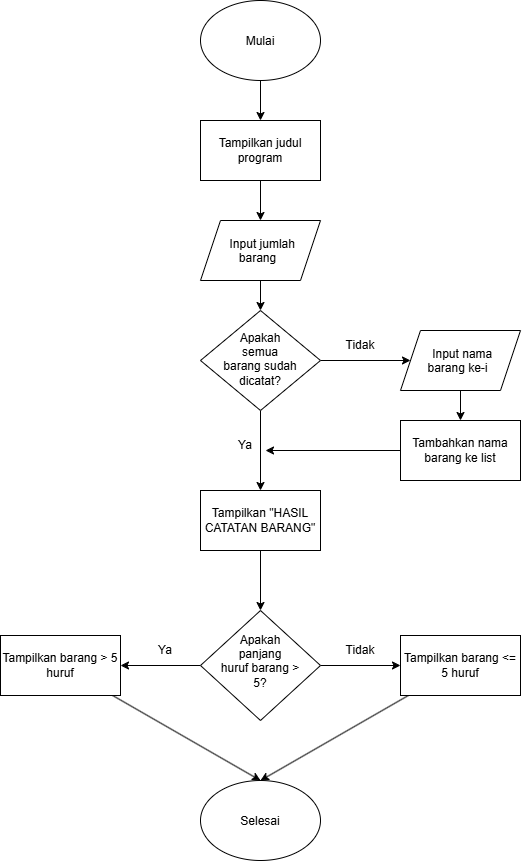

The diagram above was exported from draw.io. Its source (the exported page's mxGraphModel, read from the mxfile embedded in the PNG):
<mxGraphModel dx="1030" dy="1634" grid="1" gridSize="10" guides="1" tooltips="1" connect="1" arrows="1" fold="1" page="1" pageScale="1" pageWidth="850" pageHeight="1100" math="0" shadow="0">
  <root>
    <mxCell id="0" />
    <mxCell id="1" parent="0" />
    <mxCell id="OXQoC9JAjLlEDCZxui_w-6" edge="1" parent="1" source="OXQoC9JAjLlEDCZxui_w-1" style="edgeStyle=orthogonalEdgeStyle;rounded=0;orthogonalLoop=1;jettySize=auto;html=1;" target="OXQoC9JAjLlEDCZxui_w-3" value="">
      <mxGeometry relative="1" as="geometry" />
    </mxCell>
    <mxCell id="OXQoC9JAjLlEDCZxui_w-1" parent="1" style="ellipse;whiteSpace=wrap;html=1;shapeInside=1;" value="Mulai" vertex="1">
      <mxGeometry height="80" width="120" x="365" y="-50" as="geometry" />
    </mxCell>
    <mxCell id="OXQoC9JAjLlEDCZxui_w-7" edge="1" parent="1" source="OXQoC9JAjLlEDCZxui_w-3" style="edgeStyle=orthogonalEdgeStyle;rounded=0;orthogonalLoop=1;jettySize=auto;html=1;" target="OXQoC9JAjLlEDCZxui_w-4" value="">
      <mxGeometry relative="1" as="geometry" />
    </mxCell>
    <mxCell id="OXQoC9JAjLlEDCZxui_w-3" parent="1" style="rounded=0;whiteSpace=wrap;html=1;" value="Tampilkan judul program" vertex="1">
      <mxGeometry height="60" width="120" x="365" y="70" as="geometry" />
    </mxCell>
    <mxCell id="OXQoC9JAjLlEDCZxui_w-8" edge="1" parent="1" source="OXQoC9JAjLlEDCZxui_w-4" style="edgeStyle=orthogonalEdgeStyle;rounded=0;orthogonalLoop=1;jettySize=auto;html=1;" target="OXQoC9JAjLlEDCZxui_w-5" value="">
      <mxGeometry relative="1" as="geometry" />
    </mxCell>
    <mxCell id="OXQoC9JAjLlEDCZxui_w-4" parent="1" style="shape=parallelogram;perimeter=parallelogramPerimeter;whiteSpace=wrap;html=1;shapeInside=1;fixedSize=1;" value="Input jumlah barang" vertex="1">
      <mxGeometry height="60" width="120" x="365" y="170" as="geometry" />
    </mxCell>
    <mxCell id="OXQoC9JAjLlEDCZxui_w-11" edge="1" parent="1" source="OXQoC9JAjLlEDCZxui_w-5" style="edgeStyle=orthogonalEdgeStyle;rounded=0;orthogonalLoop=1;jettySize=auto;html=1;" target="OXQoC9JAjLlEDCZxui_w-10" value="">
      <mxGeometry relative="1" as="geometry" />
    </mxCell>
    <mxCell id="OXQoC9JAjLlEDCZxui_w-13" edge="1" parent="1" source="OXQoC9JAjLlEDCZxui_w-5" style="edgeStyle=orthogonalEdgeStyle;rounded=0;orthogonalLoop=1;jettySize=auto;html=1;" target="OXQoC9JAjLlEDCZxui_w-12" value="">
      <mxGeometry relative="1" as="geometry" />
    </mxCell>
    <mxCell id="OXQoC9JAjLlEDCZxui_w-5" parent="1" style="rhombus;whiteSpace=wrap;html=1;shapeInside=1;" value="Apakah semua barang sudah dicatat?" vertex="1">
      <mxGeometry height="100" width="120" x="365" y="260" as="geometry" />
    </mxCell>
    <mxCell id="OXQoC9JAjLlEDCZxui_w-20" edge="1" parent="1" source="OXQoC9JAjLlEDCZxui_w-10" style="edgeStyle=orthogonalEdgeStyle;rounded=0;orthogonalLoop=1;jettySize=auto;html=1;" target="OXQoC9JAjLlEDCZxui_w-19" value="">
      <mxGeometry relative="1" as="geometry" />
    </mxCell>
    <mxCell id="OXQoC9JAjLlEDCZxui_w-10" parent="1" style="whiteSpace=wrap;html=1;" value="Tampilkan &quot;HASIL CATATAN BARANG&quot;" vertex="1">
      <mxGeometry height="60" width="120" x="365" y="440" as="geometry" />
    </mxCell>
    <mxCell id="OXQoC9JAjLlEDCZxui_w-15" edge="1" parent="1" source="OXQoC9JAjLlEDCZxui_w-12" style="edgeStyle=orthogonalEdgeStyle;rounded=0;orthogonalLoop=1;jettySize=auto;html=1;" target="OXQoC9JAjLlEDCZxui_w-14" value="">
      <mxGeometry relative="1" as="geometry" />
    </mxCell>
    <mxCell id="OXQoC9JAjLlEDCZxui_w-12" parent="1" style="shape=parallelogram;perimeter=parallelogramPerimeter;whiteSpace=wrap;html=1;shapeInside=1;fixedSize=1;" value="Input nama barang ke-i" vertex="1">
      <mxGeometry height="60" width="120" x="565" y="280" as="geometry" />
    </mxCell>
    <mxCell id="OXQoC9JAjLlEDCZxui_w-16" edge="1" parent="1" source="OXQoC9JAjLlEDCZxui_w-14" style="edgeStyle=orthogonalEdgeStyle;rounded=0;orthogonalLoop=1;jettySize=auto;html=1;">
      <mxGeometry relative="1" as="geometry">
        <mxPoint x="430" y="400" as="targetPoint" />
      </mxGeometry>
    </mxCell>
    <mxCell id="OXQoC9JAjLlEDCZxui_w-14" parent="1" style="whiteSpace=wrap;html=1;" value="Tambahkan nama barang ke list" vertex="1">
      <mxGeometry height="60" width="120" x="565" y="370" as="geometry" />
    </mxCell>
    <mxCell id="OXQoC9JAjLlEDCZxui_w-17" parent="1" style="text;html=1;whiteSpace=wrap;strokeColor=none;fillColor=none;align=center;verticalAlign=middle;rounded=0;" value="Ya" vertex="1">
      <mxGeometry height="30" width="60" x="380" y="380" as="geometry" />
    </mxCell>
    <mxCell id="OXQoC9JAjLlEDCZxui_w-18" parent="1" style="text;html=1;whiteSpace=wrap;strokeColor=none;fillColor=none;align=center;verticalAlign=middle;rounded=0;" value="Tidak" vertex="1">
      <mxGeometry height="30" width="60" x="495" y="280" as="geometry" />
    </mxCell>
    <mxCell id="OXQoC9JAjLlEDCZxui_w-22" edge="1" parent="1" source="OXQoC9JAjLlEDCZxui_w-19" style="edgeStyle=orthogonalEdgeStyle;rounded=0;orthogonalLoop=1;jettySize=auto;html=1;" target="OXQoC9JAjLlEDCZxui_w-21" value="">
      <mxGeometry relative="1" as="geometry" />
    </mxCell>
    <mxCell id="OXQoC9JAjLlEDCZxui_w-24" edge="1" parent="1" source="OXQoC9JAjLlEDCZxui_w-19" style="edgeStyle=orthogonalEdgeStyle;rounded=0;orthogonalLoop=1;jettySize=auto;html=1;" target="OXQoC9JAjLlEDCZxui_w-23" value="">
      <mxGeometry relative="1" as="geometry" />
    </mxCell>
    <mxCell id="OXQoC9JAjLlEDCZxui_w-19" parent="1" style="rhombus;whiteSpace=wrap;html=1;shapeInside=1;" value="Apakah panjang huruf barang &amp;gt; 5?" vertex="1">
      <mxGeometry height="110" width="120" x="365" y="560" as="geometry" />
    </mxCell>
    <mxCell id="OXQoC9JAjLlEDCZxui_w-28" edge="1" parent="1" source="OXQoC9JAjLlEDCZxui_w-21" style="edgeStyle=none;rounded=0;orthogonalLoop=1;jettySize=auto;html=1;entryX=0.5;entryY=0;entryDx=0;entryDy=0;" target="OXQoC9JAjLlEDCZxui_w-27">
      <mxGeometry relative="1" as="geometry" />
    </mxCell>
    <mxCell id="OXQoC9JAjLlEDCZxui_w-21" parent="1" style="whiteSpace=wrap;html=1;" value="Tampilkan barang &amp;gt; 5 huruf" vertex="1">
      <mxGeometry height="60" width="120" x="165" y="585" as="geometry" />
    </mxCell>
    <mxCell id="OXQoC9JAjLlEDCZxui_w-29" edge="1" parent="1" source="OXQoC9JAjLlEDCZxui_w-23" style="edgeStyle=none;rounded=0;orthogonalLoop=1;jettySize=auto;html=1;entryX=0.5;entryY=0;entryDx=0;entryDy=0;" target="OXQoC9JAjLlEDCZxui_w-27">
      <mxGeometry relative="1" as="geometry" />
    </mxCell>
    <mxCell id="OXQoC9JAjLlEDCZxui_w-23" parent="1" style="whiteSpace=wrap;html=1;" value="Tampilkan barang &amp;lt;= 5 huruf" vertex="1">
      <mxGeometry height="60" width="120" x="565" y="585" as="geometry" />
    </mxCell>
    <mxCell id="OXQoC9JAjLlEDCZxui_w-25" parent="1" style="text;html=1;whiteSpace=wrap;strokeColor=none;fillColor=none;align=center;verticalAlign=middle;rounded=0;" value="Ya" vertex="1">
      <mxGeometry height="30" width="60" x="300" y="585" as="geometry" />
    </mxCell>
    <mxCell id="OXQoC9JAjLlEDCZxui_w-26" parent="1" style="text;html=1;whiteSpace=wrap;strokeColor=none;fillColor=none;align=center;verticalAlign=middle;rounded=0;" value="Tidak" vertex="1">
      <mxGeometry height="30" width="60" x="495" y="585" as="geometry" />
    </mxCell>
    <mxCell id="OXQoC9JAjLlEDCZxui_w-27" parent="1" style="ellipse;whiteSpace=wrap;html=1;shapeInside=1;" value="Selesai" vertex="1">
      <mxGeometry height="80" width="120" x="365" y="730" as="geometry" />
    </mxCell>
  </root>
</mxGraphModel>